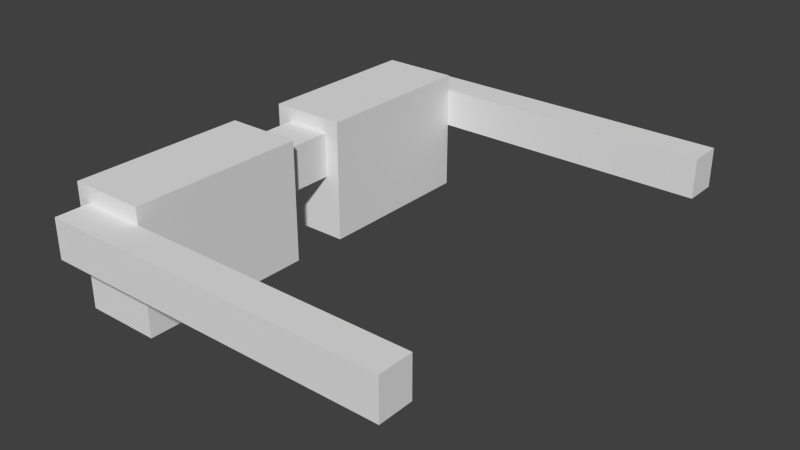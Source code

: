 # Source: commieGlasses.blend  (saved by Blender 2.76.0; exported with 4.5.12 LTS)
import bpy
from mathutils import Matrix  # noqa: F401  (used for matrix-valued properties, if any)

bpy.ops.wm.read_factory_settings(use_empty=True)
scene = bpy.context.scene
scene.name = 'Scene'

# ---- collections
col_collection_1 = bpy.data.collections.new('Collection 1'); scene.collection.children.link(col_collection_1)

# ---- materials (node trees are filled in below, after node groups)
mat_glasses = bpy.data.materials.new('glasses')
mat_glasses.alpha_threshold = 0.0
mat_glasses.use_transparent_shadow = False
mat_glasses.roughness = 0.5

# ---- material node trees

# ---- world
world_world = bpy.data.worlds.new('World'); scene.world = world_world
world_world.color = (0.05088, 0.05088, 0.05088)
world_world.use_sun_shadow = False
world_world.sun_shadow_jitter_overblur = 0.0
world_world.cycles.sampling_method = 'MANUAL'
world_world.cycles.sample_map_resolution = 256

# ---- meshes
me_cube_001 = bpy.data.meshes.new('Cube.001')
me_cube_001.from_pydata([(-0.2804, -1.0, 0.1508), (-0.2804, -1.0, 0.5948), (-0.2641, 1.0, 0.09486), (-0.2641, 1.0, 0.6073), (0.2804, -1.0, 0.1508), (0.2804, -1.0, 0.5948), (0.2641, 1.0, 0.09486), (0.2641, 1.0, 0.6073), (-0.4341, 1.0, 0.7774), (-0.4341, 1.0, -0.6163), (0.4341, 1.0, 0.7774), (0.4341, 1.0, -0.6163), (-0.2641, 1.653, 0.6073), (-0.2641, 1.653, 0.09486), (0.2641, 1.653, 0.6073), (0.2641, 1.653, 0.09486), (-0.4364, 1.653, 0.7724), (-0.4364, 1.653, -0.6247), (0.4364, 1.653, 0.7724), (0.4364, 1.653, -0.6247), (-0.2827, 3.595, 0.5928), (-0.2827, 3.595, 0.1473), (0.2827, 3.595, 0.5928), (0.2827, 3.595, 0.1473), (-0.4341, -1.0, -0.6163), (-0.4341, -1.0, 0.7774), (0.4341, -1.0, 0.7774), (0.4341, -1.0, -0.6163), (-0.4364, 3.595, 0.7724), (-0.4364, 3.595, -0.6247), (0.4364, 3.595, 0.7724), (0.4364, 3.595, -0.6247), (-0.2804, -1.384, 0.1508), (-0.2804, -1.384, 0.5948), (0.2804, -1.384, 0.5948), (0.2804, -1.384, 0.1508), (-0.2827, 3.981, 0.5928), (-0.2827, 3.981, 0.1473), (0.2827, 3.981, 0.5928), (0.2827, 3.981, 0.1473), (3.637, -1.0, 0.5948), (3.637, -1.0, 0.1508), (3.639, 3.595, 0.5928), (3.639, 3.595, 0.1473), (3.637, -1.384, 0.5948), (3.637, -1.384, 0.1508), (3.639, 3.981, 0.5928), (3.639, 3.981, 0.1473)], [], [(25, 8, 9, 24), (3, 7, 14, 12), (10, 26, 27, 11), (1, 0, 32, 33), (24, 9, 11, 27), (26, 10, 8, 25), (3, 2, 9, 8), (7, 3, 8, 10), (6, 7, 10, 11), (2, 6, 11, 9), (14, 15, 19, 18), (7, 6, 15, 14), (2, 3, 12, 13), (6, 2, 13, 15), (19, 17, 29, 31), (13, 12, 16, 17), (15, 13, 17, 19), (12, 14, 18, 16), (5, 1, 33, 34), (16, 18, 30, 28), (18, 19, 31, 30), (17, 16, 28, 29), (0, 1, 25, 24), (5, 4, 27, 26), (1, 5, 26, 25), (4, 0, 24, 27), (20, 21, 29, 28), (22, 20, 28, 30), (23, 22, 30, 31), (21, 23, 31, 29), (34, 33, 32, 35), (36, 38, 39, 37), (23, 21, 37, 39), (20, 22, 38, 36), (0, 4, 35, 32), (35, 4, 41, 45), (39, 38, 46, 47), (21, 20, 36, 37), (41, 40, 44, 45), (42, 43, 47, 46), (38, 22, 42, 46), (5, 34, 44, 40), (4, 5, 40, 41), (23, 39, 47, 43), (22, 23, 43, 42), (34, 35, 45, 44)])
_uv = me_cube_001.uv_layers.new(name='UVMap')
_uv.uv.foreach_set('vector', [0.0, 0.0, 1.0, 0.0, 1.0, 1.0, 0.0, 1.0, 0.0, 0.0, 1.0, 0.0, 1.0, 1.0, 0.0, 1.0, 0.0, 0.0, 1.0, 0.0, 1.0, 1.0, 0.0, 1.0, 0.0, 0.0, 1.0, 0.0, 1.0, 1.0, 0.0, 1.0, 0.0, 0.0, 1.0, 0.0, 1.0, 1.0, 0.0, 1.0, 0.0, 0.0, 1.0, 0.0, 1.0, 1.0, 0.0, 1.0, 0.0, 0.0, 1.0, 0.0, 1.0, 1.0, 0.0, 1.0, 0.0, 0.0, 1.0, 0.0, 1.0, 1.0, 0.0, 1.0, 0.0, 0.0, 1.0, 0.0, 1.0, 1.0, 0.0, 1.0, 0.0, 0.0, 1.0, 0.0, 1.0, 1.0, 0.0, 1.0, 0.0, 0.0, 1.0, 0.0, 1.0, 1.0, 0.0, 1.0, 0.0, 0.0, 1.0, 0.0, 1.0, 1.0, 0.0, 1.0, 0.0, 0.0, 1.0, 0.0, 1.0, 1.0, 0.0, 1.0, 0.0, 0.0, 1.0, 0.0, 1.0, 1.0, 0.0, 1.0, 0.0, 0.0, 1.0, 0.0, 1.0, 1.0, 0.0, 1.0, 0.0, 0.0, 1.0, 0.0, 1.0, 1.0, 0.0, 1.0, 0.0, 0.0, 1.0, 0.0, 1.0, 1.0, 0.0, 1.0, 0.0, 0.0, 1.0, 0.0, 1.0, 1.0, 0.0, 1.0, 0.0, 0.0, 1.0, 0.0, 1.0, 1.0, 0.0, 1.0, 0.0, 0.0, 1.0, 0.0, 1.0, 1.0, 0.0, 1.0, 0.0, 0.0, 1.0, 0.0, 1.0, 1.0, 0.0, 1.0, 0.0, 0.0, 1.0, 0.0, 1.0, 1.0, 0.0, 1.0, 0.0, 0.0, 1.0, 0.0, 1.0, 1.0, 0.0, 1.0, 0.0, 0.0, 1.0, 0.0, 1.0, 1.0, 0.0, 1.0, 0.0, 0.0, 1.0, 0.0, 1.0, 1.0, 0.0, 1.0, 0.0, 0.0, 1.0, 0.0, 1.0, 1.0, 0.0, 1.0, 0.0, 0.0, 1.0, 0.0, 1.0, 1.0, 0.0, 1.0, 0.0, 0.0, 1.0, 0.0, 1.0, 1.0, 0.0, 1.0, 0.0, 0.0, 1.0, 0.0, 1.0, 1.0, 0.0, 1.0, 0.0, 0.0, 1.0, 0.0, 1.0, 1.0, 0.0, 1.0, 0.0, 0.0, 1.0, 0.0, 1.0, 1.0, 0.0, 1.0, 0.0, 0.0, 1.0, 0.0, 1.0, 1.0, 0.0, 1.0, 0.0, 0.0, 1.0, 0.0, 1.0, 1.0, 0.0, 1.0, 0.0, 0.0, 1.0, 0.0, 1.0, 1.0, 0.0, 1.0, 0.0, 0.0, 1.0, 0.0, 1.0, 1.0, 0.0, 1.0, 0.0, 0.0, 1.0, 0.0, 1.0, 1.0, 0.0, 1.0, 0.0, 0.0, 1.0, 0.0, 1.0, 1.0, 0.0, 1.0, 0.0, 0.0, 1.0, 0.0, 1.0, 1.0, 0.0, 1.0, 0.0, 0.0, 1.0, 0.0, 1.0, 1.0, 0.0, 1.0, 0.0, 0.0, 1.0, 0.0, 1.0, 1.0, 0.0, 1.0, 0.0, 0.0, 1.0, 0.0, 1.0, 1.0, 0.0, 1.0, 0.0, 0.0, 1.0, 0.0, 1.0, 1.0, 0.0, 1.0, 0.0, 0.0, 1.0, 0.0, 1.0, 1.0, 0.0, 1.0, 0.0, 0.0, 1.0, 0.0, 1.0, 1.0, 0.0, 1.0, 0.0, 0.0, 1.0, 0.0, 1.0, 1.0, 0.0, 1.0, 0.0, 0.0, 1.0, 0.0, 1.0, 1.0, 0.0, 1.0])
me_cube_001.materials.append(mat_glasses)
me_cube_001.use_remesh_preserve_volume = False
me_cube_001.use_remesh_preserve_attributes = False
me_cube_001.use_mirror_vertex_groups = False
me_cube_001.update()

# ---- objects
ob_cube = bpy.data.objects.new('Cube', me_cube_001)

# ---- transforms, parenting, visibility, modifiers, constraints
ob_cube.location = (0.0, 0.0, 0.0)
ob_cube.lineart.crease_threshold = 0.0

# ---- collection membership
col_collection_1.objects.link(ob_cube)

# ---- scene / render settings (as saved in the file)
scene.frame_start = 1; scene.frame_end = 250; scene.frame_set(1)
scene.render.engine = 'BLENDER_EEVEE_NEXT'
scene.render.resolution_percentage = 50
scene.render.dither_intensity = 0.0
scene.cycles.use_denoising = False
scene.cycles.samples = 10
scene.cycles.sampling_pattern = 'TABULATED_SOBOL'
scene.cycles.light_sampling_threshold = 0.0
scene.cycles.use_adaptive_sampling = False
scene.cycles.use_light_tree = False
scene.cycles.blur_glossy = 0.0
scene.cycles.pixel_filter_type = 'GAUSSIAN'
scene.cycles.sample_clamp_indirect = 0.0
scene.view_settings.view_transform = 'Standard'
bpy.context.view_layer.update()

# ---- added for rendering (the .blend has no active camera and no usable light): camera, sun
cam_auto = bpy.data.cameras.new('AutoCamera')
cam_auto.lens = 50.0
cam_auto.sensor_width = 36.0
cam_auto.clip_end = 1000.0
ob_auto_camera = bpy.data.objects.new('AutoCamera', cam_auto)
scene.collection.objects.link(ob_auto_camera)
ob_auto_camera.location = (7.96928, -6.34276, 5.17055)
ob_auto_camera.rotation_euler = (1.09748, -7.21219e-08, 0.694738)
scene.camera = ob_auto_camera
light_auto_sun = bpy.data.lights.new('AutoSun', 'SUN')
light_auto_sun.energy = 3.0
light_auto_sun.angle = 0.0523599
ob_auto_sun = bpy.data.objects.new('AutoSun', light_auto_sun)
scene.collection.objects.link(ob_auto_sun)
ob_auto_sun.rotation_euler = (0.872665, 0.174533, 0.523599)
bpy.context.view_layer.update()
